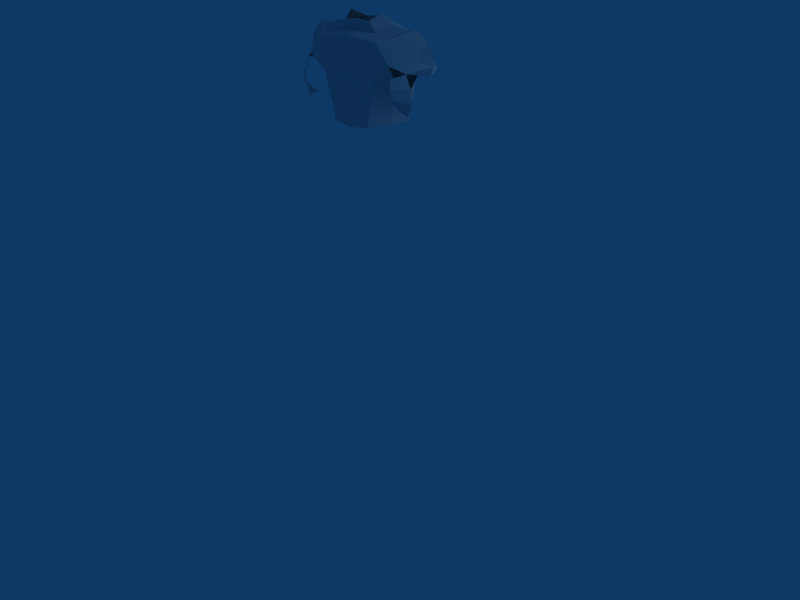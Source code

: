 # Source: figure3.blend  (saved by Blender 2.49.2; exported with 4.5.12 LTS)
import bpy
from mathutils import Matrix  # noqa: F401  (used for matrix-valued properties, if any)

bpy.ops.wm.read_factory_settings(use_empty=True)
scene = bpy.context.scene
scene.name = 'Scene'

# ---- collections
col_collection_1 = bpy.data.collections.new('Collection 1'); scene.collection.children.link(col_collection_1)

# ---- materials (node trees are filled in below, after node groups)
mat_material = bpy.data.materials.new('Material')
mat_material.alpha_threshold = 0.0
mat_material.roughness = 0.5
mat_material.line_color = (0.0, 0.0, 0.0, 1.0)

# ---- material node trees

# ---- world
world_world = bpy.data.worlds.new('World'); scene.world = world_world
world_world.color = (0.05656, 0.2208, 0.4)
world_world.use_sun_shadow = False
world_world.sun_shadow_jitter_overblur = 0.0
world_world.cycles.sampling_method = 'MANUAL'
world_world.cycles.sample_map_resolution = 256

# ---- cameras
cam_camera = bpy.data.cameras.new('Camera')
cam_camera.passepartout_alpha = 0.2
cam_camera.clip_end = 100.0
cam_camera.lens = 35.0
cam_camera.ortho_scale = 7.314
cam_camera.show_passepartout = False
cam_camera.show_safe_areas = True
cam_camera.dof.focus_distance = 0.0
cam_camera.dof.aperture_fstop = 128.0

# ---- lights
light_spot = bpy.data.lights.new('Spot', 'POINT')
light_spot.transmission_factor = 0.0
light_spot.cutoff_distance = 30.0
light_spot.energy = 100.0
light_spot.shadow_buffer_clip_start = 1.001
light_spot.shadow_soft_size = 1.0
light_spot.shadow_maximum_resolution = 0.006
light_spot.use_absolute_resolution = True
light_spot.cycles.use_multiple_importance_sampling = False

# ---- meshes
me_cube = bpy.data.meshes.new('Cube')
me_cube.from_pydata([(0.1763, -0.3444, 2.978), (0.2383, -0.3444, 3.136), (0.0, -0.3434, 2.956), (0.0, -0.3434, 3.201), (0.237, -0.3434, 3.431), (0.0, -0.3434, 3.493), (0.4508, -0.3434, 3.574), (0.0, -0.3434, 3.627), (0.0, -0.3434, 3.831), (0.721, -0.3434, 3.778), (0.0, -0.3434, 4.052), (0.5132, -0.3434, 4.004), (0.3099, -0.3242, 2.987), (0.3325, -0.3242, 3.117), (0.3908, -0.007366, 2.987), (0.4035, -0.007367, 3.107), (0.0, -0.3434, 3.394), (0.2943, -0.3444, 3.318), (0.3904, -0.3242, 3.275), (0.457, -0.007367, 3.248), (0.3256, -0.3242, 3.509), (0.0, -0.3242, 3.572), (0.3908, 0.302, 2.987), (0.4035, 0.302, 3.107), (0.457, 0.302, 3.248), (0.1174, 0.366, 2.987), (0.13, 0.366, 3.107), (0.1835, 0.366, 3.248), (0.0, 0.366, 2.987), (0.0, 0.366, 3.107), (0.0, 0.366, 3.248), (1.012, -0.007367, 4.034), (0.8387, -0.007367, 4.159), (0.5183, 0.3606, 4.001), (0.6913, -0.1754, 4.079), (0.8663, -0.1754, 3.906), (0.6938, 0.1766, 4.078), (0.8637, 0.1766, 3.904), (0.5089, -0.007367, 3.292), (0.6882, -0.007367, 3.391), (0.4528, 0.3657, 3.581), (0.7213, 0.3632, 3.776), (0.6583, -0.1754, 3.582), (0.4799, -0.1754, 3.433), (0.6585, 0.1779, 3.581), (0.4809, 0.1792, 3.436), (0.6776, -0.004319, 4.129), (0.6097, -0.07631, 4.094), (0.6108, 0.07452, 4.094), (0.9115, -0.2444, 3.696), (0.9743, -0.1241, 3.82), (0.9733, 0.128, 3.818), (0.9121, 0.2616, 3.695), (1.117, 0.001949, 3.777), (1.055, 0.008593, 3.654), (1.091, -0.007367, 3.952), (0.0, 0.366, 3.6), (0.0, 0.366, 3.831), (0.0, 0.366, 4.01), (0.4376, -0.004319, 4.177), (0.3076, -0.004319, 4.304), (0.0, -0.2993, 4.078), (0.4954, -0.2993, 4.03), (0.3305, -0.1648, 4.085), (0.2004, -0.1648, 4.213), (0.0, -0.1648, 4.228), (0.0, -0.1648, 4.1), (0.328, 0.1593, 4.166), (0.1979, 0.1593, 4.215), (0.0, 0.1593, 4.179), (0.0, 0.1593, 4.228), (0.4796, 0.2364, 4.091), (0.0, 0.2417, 4.1), (0.9931, -0.2444, 3.518), (1.008, -0.2444, 3.362), (0.9268, -0.2444, 3.204), (0.7457, -0.2444, 3.281), (0.835, -0.3821, 3.405), (0.8054, -0.4051, 3.535), (0.7767, -0.3625, 3.639)], [], [(1, 0, 2, 3), (6, 7, 8, 9), (9, 8, 10, 11), (0, 1, 13, 12), (12, 13, 15, 14), (3, 16, 17, 1), (16, 5, 4, 17), (15, 13, 18, 19), (1, 17, 18, 13), (4, 5, 21, 20), (4, 20, 18, 17), (14, 15, 23, 22), (15, 19, 24, 23), (22, 23, 26, 25), (23, 24, 27, 26), (25, 26, 29, 28), (26, 27, 30, 29), (11, 34, 35, 9), (34, 32, 31, 35), (32, 36, 37, 31), (36, 33, 41, 37), (9, 42, 43, 6), (42, 39, 38, 43), (6, 43, 18, 20), (18, 43, 38, 19), (6, 20, 21, 7), (39, 44, 45, 38), (44, 41, 40, 45), (19, 38, 45, 24), (32, 34, 47, 46), (36, 32, 46, 48), (9, 35, 50, 49), (37, 41, 52, 51), (49, 50, 53, 54), (51, 52, 54, 53), (31, 55, 50, 35), (31, 37, 51, 55), (50, 55, 53), (51, 53, 55), (24, 45, 40, 27), (27, 40, 56, 30), (33, 58, 57, 41), (40, 41, 57, 56), (11, 10, 61, 62), (11, 62, 47, 34), (60, 59, 63, 64), (64, 63, 66, 65), (59, 60, 68, 67), (67, 68, 70, 69), (46, 47, 59, 48), (47, 62, 63, 59), (61, 66, 63, 62), (58, 33, 71, 72), (33, 36, 48, 71), (48, 59, 67, 71), (67, 69, 72, 71), (74, 75, 76, 77), (73, 74, 77, 78), (49, 73, 78, 79)])
me_cube.materials.append(mat_material)
me_cube.use_remesh_preserve_volume = False
me_cube.use_remesh_preserve_attributes = False
me_cube.use_mirror_vertex_groups = False
me_cube.update()

# ---- objects
ob_cube = bpy.data.objects.new('Cube', me_cube)
ob_lamp = bpy.data.objects.new('Lamp', light_spot)
ob_camera = bpy.data.objects.new('Camera', cam_camera)

# ---- transforms, parenting, visibility, modifiers, constraints
ob_cube.location = (0.0, 0.0, 0.0)
ob_cube.lock_rotations_4d = False
ob_cube.empty_display_type = 'ARROWS'
ob_cube.color = (0.0, 0.0, 0.0, 1.0)
ob_cube.lineart.crease_threshold = 0.0
_m = ob_cube.modifiers.new('Mirror', 'MIRROR')
_m.use_clip = True
ob_lamp.location = (4.076, 1.005, 5.904)
ob_lamp.rotation_euler = (0.6503, 0.05522, 1.866)
ob_lamp.lock_rotations_4d = False
ob_lamp.empty_display_type = 'ARROWS'
ob_lamp.color = (0.0, 0.0, 0.0, 0.0)
ob_lamp.lineart.crease_threshold = 0.0
ob_camera.location = (7.481, -6.508, 5.344)
ob_camera.rotation_euler = (1.109, 0.01082, 0.8149)
ob_camera.lock_rotations_4d = False
ob_camera.empty_display_type = 'ARROWS'
ob_camera.color = (0.0, 0.0, 0.0, 0.0)
ob_camera.display_type = 'WIRE'
ob_camera.lineart.crease_threshold = 0.0

# ---- collection membership
col_collection_1.objects.link(ob_cube)
col_collection_1.objects.link(ob_lamp)
col_collection_1.objects.link(ob_camera)

# ---- scene / render settings (as saved in the file)
scene.camera = ob_camera
scene.frame_start = 1; scene.frame_end = 250; scene.frame_set(1)
scene.render.engine = 'BLENDER_EEVEE_NEXT'
scene.render.image_settings.file_format = 'JPEG'
scene.render.image_settings.color_mode = 'RGB'
scene.render.image_settings.compression = 90
scene.render.resolution_x = 800
scene.render.resolution_y = 600
scene.render.pixel_aspect_x = 100.0
scene.render.pixel_aspect_y = 100.0
scene.render.fps = 25
scene.render.dither_intensity = 0.0
scene.render.use_compositing = False
scene.render.use_sequencer = False
scene.render.bake_margin = 2
scene.render.bake_bias = 0.0
scene.render.use_stamp_time = False
scene.render.use_stamp_date = False
scene.render.use_stamp_frame = False
scene.render.use_stamp_camera = False
scene.render.use_stamp_scene = False
scene.render.use_stamp_filename = False
scene.render.use_stamp_render_time = False
scene.render.stamp_font_size = 0
scene.cycles.use_denoising = False
scene.cycles.samples = 10
scene.cycles.sampling_pattern = 'TABULATED_SOBOL'
scene.cycles.light_sampling_threshold = 0.0
scene.cycles.use_adaptive_sampling = False
scene.cycles.use_light_tree = False
scene.cycles.blur_glossy = 0.0
scene.cycles.volume_bounces = 1
scene.cycles.pixel_filter_type = 'GAUSSIAN'
scene.cycles.sample_clamp_indirect = 0.0
scene.view_settings.view_transform = 'Raw'
bpy.context.view_layer.update()
